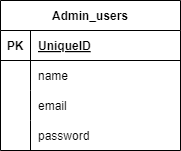

The diagram above was exported from draw.io. Its source (the exported page's mxGraphModel, read from the mxfile embedded in the PNG):
<mxGraphModel dx="1216" dy="442" grid="1" gridSize="10" guides="1" tooltips="1" connect="1" arrows="1" fold="1" page="1" pageScale="1" pageWidth="827" pageHeight="1169" math="0" shadow="0">
  <root>
    <mxCell id="0" />
    <mxCell id="1" parent="0" />
    <mxCell id="12" value="Admin_users" style="shape=table;startSize=30;container=1;collapsible=1;childLayout=tableLayout;fixedRows=1;rowLines=0;fontStyle=1;align=center;resizeLast=1;" vertex="1" parent="1">
      <mxGeometry x="320" y="150" width="180" height="150" as="geometry" />
    </mxCell>
    <mxCell id="13" value="" style="shape=tableRow;horizontal=0;startSize=0;swimlaneHead=0;swimlaneBody=0;fillColor=none;collapsible=0;dropTarget=0;points=[[0,0.5],[1,0.5]];portConstraint=eastwest;top=0;left=0;right=0;bottom=1;" vertex="1" parent="12">
      <mxGeometry y="30" width="180" height="30" as="geometry" />
    </mxCell>
    <mxCell id="14" value="PK" style="shape=partialRectangle;connectable=0;fillColor=none;top=0;left=0;bottom=0;right=0;fontStyle=1;overflow=hidden;" vertex="1" parent="13">
      <mxGeometry width="30" height="30" as="geometry">
        <mxRectangle width="30" height="30" as="alternateBounds" />
      </mxGeometry>
    </mxCell>
    <mxCell id="15" value="UniqueID" style="shape=partialRectangle;connectable=0;fillColor=none;top=0;left=0;bottom=0;right=0;align=left;spacingLeft=6;fontStyle=5;overflow=hidden;" vertex="1" parent="13">
      <mxGeometry x="30" width="150" height="30" as="geometry">
        <mxRectangle width="150" height="30" as="alternateBounds" />
      </mxGeometry>
    </mxCell>
    <mxCell id="16" value="" style="shape=tableRow;horizontal=0;startSize=0;swimlaneHead=0;swimlaneBody=0;fillColor=none;collapsible=0;dropTarget=0;points=[[0,0.5],[1,0.5]];portConstraint=eastwest;top=0;left=0;right=0;bottom=0;" vertex="1" parent="12">
      <mxGeometry y="60" width="180" height="30" as="geometry" />
    </mxCell>
    <mxCell id="17" value="" style="shape=partialRectangle;connectable=0;fillColor=none;top=0;left=0;bottom=0;right=0;editable=1;overflow=hidden;" vertex="1" parent="16">
      <mxGeometry width="30" height="30" as="geometry">
        <mxRectangle width="30" height="30" as="alternateBounds" />
      </mxGeometry>
    </mxCell>
    <mxCell id="18" value="name" style="shape=partialRectangle;connectable=0;fillColor=none;top=0;left=0;bottom=0;right=0;align=left;spacingLeft=6;overflow=hidden;" vertex="1" parent="16">
      <mxGeometry x="30" width="150" height="30" as="geometry">
        <mxRectangle width="150" height="30" as="alternateBounds" />
      </mxGeometry>
    </mxCell>
    <mxCell id="19" value="" style="shape=tableRow;horizontal=0;startSize=0;swimlaneHead=0;swimlaneBody=0;fillColor=none;collapsible=0;dropTarget=0;points=[[0,0.5],[1,0.5]];portConstraint=eastwest;top=0;left=0;right=0;bottom=0;" vertex="1" parent="12">
      <mxGeometry y="90" width="180" height="30" as="geometry" />
    </mxCell>
    <mxCell id="20" value="" style="shape=partialRectangle;connectable=0;fillColor=none;top=0;left=0;bottom=0;right=0;editable=1;overflow=hidden;" vertex="1" parent="19">
      <mxGeometry width="30" height="30" as="geometry">
        <mxRectangle width="30" height="30" as="alternateBounds" />
      </mxGeometry>
    </mxCell>
    <mxCell id="21" value="email" style="shape=partialRectangle;connectable=0;fillColor=none;top=0;left=0;bottom=0;right=0;align=left;spacingLeft=6;overflow=hidden;" vertex="1" parent="19">
      <mxGeometry x="30" width="150" height="30" as="geometry">
        <mxRectangle width="150" height="30" as="alternateBounds" />
      </mxGeometry>
    </mxCell>
    <mxCell id="22" value="" style="shape=tableRow;horizontal=0;startSize=0;swimlaneHead=0;swimlaneBody=0;fillColor=none;collapsible=0;dropTarget=0;points=[[0,0.5],[1,0.5]];portConstraint=eastwest;top=0;left=0;right=0;bottom=0;" vertex="1" parent="12">
      <mxGeometry y="120" width="180" height="30" as="geometry" />
    </mxCell>
    <mxCell id="23" value="" style="shape=partialRectangle;connectable=0;fillColor=none;top=0;left=0;bottom=0;right=0;editable=1;overflow=hidden;" vertex="1" parent="22">
      <mxGeometry width="30" height="30" as="geometry">
        <mxRectangle width="30" height="30" as="alternateBounds" />
      </mxGeometry>
    </mxCell>
    <mxCell id="24" value="password" style="shape=partialRectangle;connectable=0;fillColor=none;top=0;left=0;bottom=0;right=0;align=left;spacingLeft=6;overflow=hidden;" vertex="1" parent="22">
      <mxGeometry x="30" width="150" height="30" as="geometry">
        <mxRectangle width="150" height="30" as="alternateBounds" />
      </mxGeometry>
    </mxCell>
  </root>
</mxGraphModel>